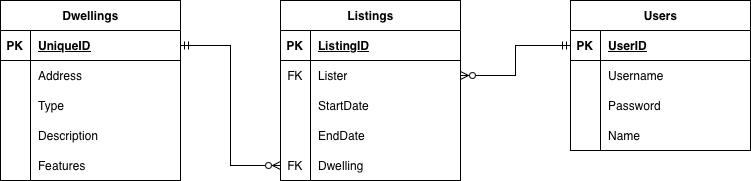

The diagram above was exported from draw.io. Its source (the exported page's mxGraphModel, read from the mxfile embedded in the PNG):
<mxGraphModel dx="1426" dy="822" grid="1" gridSize="10" guides="1" tooltips="1" connect="1" arrows="1" fold="1" page="1" pageScale="1" pageWidth="1100" pageHeight="850" background="#FFFFFF" math="0" shadow="0">
  <root>
    <mxCell id="0" />
    <mxCell id="1" parent="0" />
    <mxCell id="eLQSZzPVJvY0meuytCFZ-1" value="Listings" style="shape=table;startSize=30;container=1;collapsible=1;childLayout=tableLayout;fixedRows=1;rowLines=0;fontStyle=1;align=center;resizeLast=1;html=1;" parent="1" vertex="1">
      <mxGeometry x="310" y="160" width="180" height="180" as="geometry" />
    </mxCell>
    <mxCell id="eLQSZzPVJvY0meuytCFZ-2" value="" style="shape=tableRow;horizontal=0;startSize=0;swimlaneHead=0;swimlaneBody=0;fillColor=none;collapsible=0;dropTarget=0;points=[[0,0.5],[1,0.5]];portConstraint=eastwest;top=0;left=0;right=0;bottom=1;" parent="eLQSZzPVJvY0meuytCFZ-1" vertex="1">
      <mxGeometry y="30" width="180" height="30" as="geometry" />
    </mxCell>
    <mxCell id="eLQSZzPVJvY0meuytCFZ-3" value="PK" style="shape=partialRectangle;connectable=0;fillColor=none;top=0;left=0;bottom=0;right=0;fontStyle=1;overflow=hidden;whiteSpace=wrap;html=1;" parent="eLQSZzPVJvY0meuytCFZ-2" vertex="1">
      <mxGeometry width="30" height="30" as="geometry">
        <mxRectangle width="30" height="30" as="alternateBounds" />
      </mxGeometry>
    </mxCell>
    <mxCell id="eLQSZzPVJvY0meuytCFZ-4" value="ListingID" style="shape=partialRectangle;connectable=0;fillColor=none;top=0;left=0;bottom=0;right=0;align=left;spacingLeft=6;fontStyle=5;overflow=hidden;whiteSpace=wrap;html=1;" parent="eLQSZzPVJvY0meuytCFZ-2" vertex="1">
      <mxGeometry x="30" width="150" height="30" as="geometry">
        <mxRectangle width="150" height="30" as="alternateBounds" />
      </mxGeometry>
    </mxCell>
    <mxCell id="eLQSZzPVJvY0meuytCFZ-24" value="" style="shape=tableRow;horizontal=0;startSize=0;swimlaneHead=0;swimlaneBody=0;fillColor=none;collapsible=0;dropTarget=0;points=[[0,0.5],[1,0.5]];portConstraint=eastwest;top=0;left=0;right=0;bottom=0;" parent="eLQSZzPVJvY0meuytCFZ-1" vertex="1">
      <mxGeometry y="60" width="180" height="30" as="geometry" />
    </mxCell>
    <mxCell id="eLQSZzPVJvY0meuytCFZ-25" value="FK" style="shape=partialRectangle;connectable=0;fillColor=none;top=0;left=0;bottom=0;right=0;fontStyle=0;overflow=hidden;whiteSpace=wrap;html=1;" parent="eLQSZzPVJvY0meuytCFZ-24" vertex="1">
      <mxGeometry width="30" height="30" as="geometry">
        <mxRectangle width="30" height="30" as="alternateBounds" />
      </mxGeometry>
    </mxCell>
    <mxCell id="eLQSZzPVJvY0meuytCFZ-26" value="&lt;div&gt;Lister&lt;br&gt;&lt;/div&gt;" style="shape=partialRectangle;connectable=0;fillColor=none;top=0;left=0;bottom=0;right=0;align=left;spacingLeft=6;fontStyle=0;overflow=hidden;whiteSpace=wrap;html=1;" parent="eLQSZzPVJvY0meuytCFZ-24" vertex="1">
      <mxGeometry x="30" width="150" height="30" as="geometry">
        <mxRectangle width="150" height="30" as="alternateBounds" />
      </mxGeometry>
    </mxCell>
    <mxCell id="eLQSZzPVJvY0meuytCFZ-42" value="" style="shape=tableRow;horizontal=0;startSize=0;swimlaneHead=0;swimlaneBody=0;fillColor=none;collapsible=0;dropTarget=0;points=[[0,0.5],[1,0.5]];portConstraint=eastwest;top=0;left=0;right=0;bottom=0;" parent="eLQSZzPVJvY0meuytCFZ-1" vertex="1">
      <mxGeometry y="90" width="180" height="30" as="geometry" />
    </mxCell>
    <mxCell id="eLQSZzPVJvY0meuytCFZ-43" value="" style="shape=partialRectangle;connectable=0;fillColor=none;top=0;left=0;bottom=0;right=0;editable=1;overflow=hidden;" parent="eLQSZzPVJvY0meuytCFZ-42" vertex="1">
      <mxGeometry width="30" height="30" as="geometry">
        <mxRectangle width="30" height="30" as="alternateBounds" />
      </mxGeometry>
    </mxCell>
    <mxCell id="eLQSZzPVJvY0meuytCFZ-44" value="StartDate" style="shape=partialRectangle;connectable=0;fillColor=none;top=0;left=0;bottom=0;right=0;align=left;spacingLeft=6;overflow=hidden;" parent="eLQSZzPVJvY0meuytCFZ-42" vertex="1">
      <mxGeometry x="30" width="150" height="30" as="geometry">
        <mxRectangle width="150" height="30" as="alternateBounds" />
      </mxGeometry>
    </mxCell>
    <mxCell id="eLQSZzPVJvY0meuytCFZ-45" value="" style="shape=tableRow;horizontal=0;startSize=0;swimlaneHead=0;swimlaneBody=0;fillColor=none;collapsible=0;dropTarget=0;points=[[0,0.5],[1,0.5]];portConstraint=eastwest;top=0;left=0;right=0;bottom=0;" parent="eLQSZzPVJvY0meuytCFZ-1" vertex="1">
      <mxGeometry y="120" width="180" height="30" as="geometry" />
    </mxCell>
    <mxCell id="eLQSZzPVJvY0meuytCFZ-46" value="" style="shape=partialRectangle;connectable=0;fillColor=none;top=0;left=0;bottom=0;right=0;editable=1;overflow=hidden;" parent="eLQSZzPVJvY0meuytCFZ-45" vertex="1">
      <mxGeometry width="30" height="30" as="geometry">
        <mxRectangle width="30" height="30" as="alternateBounds" />
      </mxGeometry>
    </mxCell>
    <mxCell id="eLQSZzPVJvY0meuytCFZ-47" value="EndDate" style="shape=partialRectangle;connectable=0;fillColor=none;top=0;left=0;bottom=0;right=0;align=left;spacingLeft=6;overflow=hidden;" parent="eLQSZzPVJvY0meuytCFZ-45" vertex="1">
      <mxGeometry x="30" width="150" height="30" as="geometry">
        <mxRectangle width="150" height="30" as="alternateBounds" />
      </mxGeometry>
    </mxCell>
    <mxCell id="eLQSZzPVJvY0meuytCFZ-65" value="" style="shape=tableRow;horizontal=0;startSize=0;swimlaneHead=0;swimlaneBody=0;fillColor=none;collapsible=0;dropTarget=0;points=[[0,0.5],[1,0.5]];portConstraint=eastwest;top=0;left=0;right=0;bottom=0;" parent="eLQSZzPVJvY0meuytCFZ-1" vertex="1">
      <mxGeometry y="150" width="180" height="30" as="geometry" />
    </mxCell>
    <mxCell id="eLQSZzPVJvY0meuytCFZ-66" value="FK" style="shape=partialRectangle;connectable=0;fillColor=none;top=0;left=0;bottom=0;right=0;fontStyle=0;overflow=hidden;whiteSpace=wrap;html=1;" parent="eLQSZzPVJvY0meuytCFZ-65" vertex="1">
      <mxGeometry width="30" height="30" as="geometry">
        <mxRectangle width="30" height="30" as="alternateBounds" />
      </mxGeometry>
    </mxCell>
    <mxCell id="eLQSZzPVJvY0meuytCFZ-67" value="Dwelling" style="shape=partialRectangle;connectable=0;fillColor=none;top=0;left=0;bottom=0;right=0;align=left;spacingLeft=6;fontStyle=0;overflow=hidden;whiteSpace=wrap;html=1;" parent="eLQSZzPVJvY0meuytCFZ-65" vertex="1">
      <mxGeometry x="30" width="150" height="30" as="geometry">
        <mxRectangle width="150" height="30" as="alternateBounds" />
      </mxGeometry>
    </mxCell>
    <mxCell id="eLQSZzPVJvY0meuytCFZ-27" value="Users" style="shape=table;startSize=30;container=1;collapsible=1;childLayout=tableLayout;fixedRows=1;rowLines=0;fontStyle=1;align=center;resizeLast=1;html=1;" parent="1" vertex="1">
      <mxGeometry x="600" y="160" width="180" height="150" as="geometry" />
    </mxCell>
    <mxCell id="eLQSZzPVJvY0meuytCFZ-28" value="" style="shape=tableRow;horizontal=0;startSize=0;swimlaneHead=0;swimlaneBody=0;fillColor=none;collapsible=0;dropTarget=0;points=[[0,0.5],[1,0.5]];portConstraint=eastwest;top=0;left=0;right=0;bottom=1;" parent="eLQSZzPVJvY0meuytCFZ-27" vertex="1">
      <mxGeometry y="30" width="180" height="30" as="geometry" />
    </mxCell>
    <mxCell id="eLQSZzPVJvY0meuytCFZ-29" value="PK" style="shape=partialRectangle;connectable=0;fillColor=none;top=0;left=0;bottom=0;right=0;fontStyle=1;overflow=hidden;whiteSpace=wrap;html=1;" parent="eLQSZzPVJvY0meuytCFZ-28" vertex="1">
      <mxGeometry width="30" height="30" as="geometry">
        <mxRectangle width="30" height="30" as="alternateBounds" />
      </mxGeometry>
    </mxCell>
    <mxCell id="eLQSZzPVJvY0meuytCFZ-30" value="UserID" style="shape=partialRectangle;connectable=0;fillColor=none;top=0;left=0;bottom=0;right=0;align=left;spacingLeft=6;fontStyle=5;overflow=hidden;whiteSpace=wrap;html=1;" parent="eLQSZzPVJvY0meuytCFZ-28" vertex="1">
      <mxGeometry x="30" width="150" height="30" as="geometry">
        <mxRectangle width="150" height="30" as="alternateBounds" />
      </mxGeometry>
    </mxCell>
    <mxCell id="eLQSZzPVJvY0meuytCFZ-31" value="" style="shape=tableRow;horizontal=0;startSize=0;swimlaneHead=0;swimlaneBody=0;fillColor=none;collapsible=0;dropTarget=0;points=[[0,0.5],[1,0.5]];portConstraint=eastwest;top=0;left=0;right=0;bottom=0;" parent="eLQSZzPVJvY0meuytCFZ-27" vertex="1">
      <mxGeometry y="60" width="180" height="30" as="geometry" />
    </mxCell>
    <mxCell id="eLQSZzPVJvY0meuytCFZ-32" value="" style="shape=partialRectangle;connectable=0;fillColor=none;top=0;left=0;bottom=0;right=0;editable=1;overflow=hidden;whiteSpace=wrap;html=1;" parent="eLQSZzPVJvY0meuytCFZ-31" vertex="1">
      <mxGeometry width="30" height="30" as="geometry">
        <mxRectangle width="30" height="30" as="alternateBounds" />
      </mxGeometry>
    </mxCell>
    <mxCell id="eLQSZzPVJvY0meuytCFZ-33" value="Username" style="shape=partialRectangle;connectable=0;fillColor=none;top=0;left=0;bottom=0;right=0;align=left;spacingLeft=6;overflow=hidden;whiteSpace=wrap;html=1;" parent="eLQSZzPVJvY0meuytCFZ-31" vertex="1">
      <mxGeometry x="30" width="150" height="30" as="geometry">
        <mxRectangle width="150" height="30" as="alternateBounds" />
      </mxGeometry>
    </mxCell>
    <mxCell id="eLQSZzPVJvY0meuytCFZ-34" value="" style="shape=tableRow;horizontal=0;startSize=0;swimlaneHead=0;swimlaneBody=0;fillColor=none;collapsible=0;dropTarget=0;points=[[0,0.5],[1,0.5]];portConstraint=eastwest;top=0;left=0;right=0;bottom=0;" parent="eLQSZzPVJvY0meuytCFZ-27" vertex="1">
      <mxGeometry y="90" width="180" height="30" as="geometry" />
    </mxCell>
    <mxCell id="eLQSZzPVJvY0meuytCFZ-35" value="" style="shape=partialRectangle;connectable=0;fillColor=none;top=0;left=0;bottom=0;right=0;editable=1;overflow=hidden;whiteSpace=wrap;html=1;" parent="eLQSZzPVJvY0meuytCFZ-34" vertex="1">
      <mxGeometry width="30" height="30" as="geometry">
        <mxRectangle width="30" height="30" as="alternateBounds" />
      </mxGeometry>
    </mxCell>
    <mxCell id="eLQSZzPVJvY0meuytCFZ-36" value="Password" style="shape=partialRectangle;connectable=0;fillColor=none;top=0;left=0;bottom=0;right=0;align=left;spacingLeft=6;overflow=hidden;whiteSpace=wrap;html=1;" parent="eLQSZzPVJvY0meuytCFZ-34" vertex="1">
      <mxGeometry x="30" width="150" height="30" as="geometry">
        <mxRectangle width="150" height="30" as="alternateBounds" />
      </mxGeometry>
    </mxCell>
    <mxCell id="eLQSZzPVJvY0meuytCFZ-37" value="" style="shape=tableRow;horizontal=0;startSize=0;swimlaneHead=0;swimlaneBody=0;fillColor=none;collapsible=0;dropTarget=0;points=[[0,0.5],[1,0.5]];portConstraint=eastwest;top=0;left=0;right=0;bottom=0;" parent="eLQSZzPVJvY0meuytCFZ-27" vertex="1">
      <mxGeometry y="120" width="180" height="30" as="geometry" />
    </mxCell>
    <mxCell id="eLQSZzPVJvY0meuytCFZ-38" value="" style="shape=partialRectangle;connectable=0;fillColor=none;top=0;left=0;bottom=0;right=0;editable=1;overflow=hidden;whiteSpace=wrap;html=1;" parent="eLQSZzPVJvY0meuytCFZ-37" vertex="1">
      <mxGeometry width="30" height="30" as="geometry">
        <mxRectangle width="30" height="30" as="alternateBounds" />
      </mxGeometry>
    </mxCell>
    <mxCell id="eLQSZzPVJvY0meuytCFZ-39" value="Name" style="shape=partialRectangle;connectable=0;fillColor=none;top=0;left=0;bottom=0;right=0;align=left;spacingLeft=6;overflow=hidden;whiteSpace=wrap;html=1;" parent="eLQSZzPVJvY0meuytCFZ-37" vertex="1">
      <mxGeometry x="30" width="150" height="30" as="geometry">
        <mxRectangle width="150" height="30" as="alternateBounds" />
      </mxGeometry>
    </mxCell>
    <mxCell id="eLQSZzPVJvY0meuytCFZ-40" style="edgeStyle=orthogonalEdgeStyle;rounded=0;orthogonalLoop=1;jettySize=auto;html=1;exitX=1;exitY=0.5;exitDx=0;exitDy=0;entryX=0;entryY=0.5;entryDx=0;entryDy=0;startArrow=ERzeroToMany;startFill=0;endArrow=ERmandOne;endFill=0;" parent="1" source="eLQSZzPVJvY0meuytCFZ-24" target="eLQSZzPVJvY0meuytCFZ-28" edge="1">
      <mxGeometry relative="1" as="geometry" />
    </mxCell>
    <mxCell id="eLQSZzPVJvY0meuytCFZ-52" value="Dwellings" style="shape=table;startSize=30;container=1;collapsible=1;childLayout=tableLayout;fixedRows=1;rowLines=0;fontStyle=1;align=center;resizeLast=1;html=1;" parent="1" vertex="1">
      <mxGeometry x="30" y="160" width="180" height="180" as="geometry" />
    </mxCell>
    <mxCell id="eLQSZzPVJvY0meuytCFZ-53" value="" style="shape=tableRow;horizontal=0;startSize=0;swimlaneHead=0;swimlaneBody=0;fillColor=none;collapsible=0;dropTarget=0;points=[[0,0.5],[1,0.5]];portConstraint=eastwest;top=0;left=0;right=0;bottom=1;" parent="eLQSZzPVJvY0meuytCFZ-52" vertex="1">
      <mxGeometry y="30" width="180" height="30" as="geometry" />
    </mxCell>
    <mxCell id="eLQSZzPVJvY0meuytCFZ-54" value="PK" style="shape=partialRectangle;connectable=0;fillColor=none;top=0;left=0;bottom=0;right=0;fontStyle=1;overflow=hidden;whiteSpace=wrap;html=1;" parent="eLQSZzPVJvY0meuytCFZ-53" vertex="1">
      <mxGeometry width="30" height="30" as="geometry">
        <mxRectangle width="30" height="30" as="alternateBounds" />
      </mxGeometry>
    </mxCell>
    <mxCell id="eLQSZzPVJvY0meuytCFZ-55" value="UniqueID" style="shape=partialRectangle;connectable=0;fillColor=none;top=0;left=0;bottom=0;right=0;align=left;spacingLeft=6;fontStyle=5;overflow=hidden;whiteSpace=wrap;html=1;" parent="eLQSZzPVJvY0meuytCFZ-53" vertex="1">
      <mxGeometry x="30" width="150" height="30" as="geometry">
        <mxRectangle width="150" height="30" as="alternateBounds" />
      </mxGeometry>
    </mxCell>
    <mxCell id="eLQSZzPVJvY0meuytCFZ-56" value="" style="shape=tableRow;horizontal=0;startSize=0;swimlaneHead=0;swimlaneBody=0;fillColor=none;collapsible=0;dropTarget=0;points=[[0,0.5],[1,0.5]];portConstraint=eastwest;top=0;left=0;right=0;bottom=0;" parent="eLQSZzPVJvY0meuytCFZ-52" vertex="1">
      <mxGeometry y="60" width="180" height="30" as="geometry" />
    </mxCell>
    <mxCell id="eLQSZzPVJvY0meuytCFZ-57" value="" style="shape=partialRectangle;connectable=0;fillColor=none;top=0;left=0;bottom=0;right=0;editable=1;overflow=hidden;whiteSpace=wrap;html=1;" parent="eLQSZzPVJvY0meuytCFZ-56" vertex="1">
      <mxGeometry width="30" height="30" as="geometry">
        <mxRectangle width="30" height="30" as="alternateBounds" />
      </mxGeometry>
    </mxCell>
    <mxCell id="eLQSZzPVJvY0meuytCFZ-58" value="Address" style="shape=partialRectangle;connectable=0;fillColor=none;top=0;left=0;bottom=0;right=0;align=left;spacingLeft=6;overflow=hidden;whiteSpace=wrap;html=1;" parent="eLQSZzPVJvY0meuytCFZ-56" vertex="1">
      <mxGeometry x="30" width="150" height="30" as="geometry">
        <mxRectangle width="150" height="30" as="alternateBounds" />
      </mxGeometry>
    </mxCell>
    <mxCell id="eLQSZzPVJvY0meuytCFZ-59" value="" style="shape=tableRow;horizontal=0;startSize=0;swimlaneHead=0;swimlaneBody=0;fillColor=none;collapsible=0;dropTarget=0;points=[[0,0.5],[1,0.5]];portConstraint=eastwest;top=0;left=0;right=0;bottom=0;" parent="eLQSZzPVJvY0meuytCFZ-52" vertex="1">
      <mxGeometry y="90" width="180" height="30" as="geometry" />
    </mxCell>
    <mxCell id="eLQSZzPVJvY0meuytCFZ-60" value="" style="shape=partialRectangle;connectable=0;fillColor=none;top=0;left=0;bottom=0;right=0;editable=1;overflow=hidden;whiteSpace=wrap;html=1;" parent="eLQSZzPVJvY0meuytCFZ-59" vertex="1">
      <mxGeometry width="30" height="30" as="geometry">
        <mxRectangle width="30" height="30" as="alternateBounds" />
      </mxGeometry>
    </mxCell>
    <mxCell id="eLQSZzPVJvY0meuytCFZ-61" value="Type" style="shape=partialRectangle;connectable=0;fillColor=none;top=0;left=0;bottom=0;right=0;align=left;spacingLeft=6;overflow=hidden;whiteSpace=wrap;html=1;" parent="eLQSZzPVJvY0meuytCFZ-59" vertex="1">
      <mxGeometry x="30" width="150" height="30" as="geometry">
        <mxRectangle width="150" height="30" as="alternateBounds" />
      </mxGeometry>
    </mxCell>
    <mxCell id="eLQSZzPVJvY0meuytCFZ-62" value="" style="shape=tableRow;horizontal=0;startSize=0;swimlaneHead=0;swimlaneBody=0;fillColor=none;collapsible=0;dropTarget=0;points=[[0,0.5],[1,0.5]];portConstraint=eastwest;top=0;left=0;right=0;bottom=0;" parent="eLQSZzPVJvY0meuytCFZ-52" vertex="1">
      <mxGeometry y="120" width="180" height="30" as="geometry" />
    </mxCell>
    <mxCell id="eLQSZzPVJvY0meuytCFZ-63" value="" style="shape=partialRectangle;connectable=0;fillColor=none;top=0;left=0;bottom=0;right=0;editable=1;overflow=hidden;whiteSpace=wrap;html=1;" parent="eLQSZzPVJvY0meuytCFZ-62" vertex="1">
      <mxGeometry width="30" height="30" as="geometry">
        <mxRectangle width="30" height="30" as="alternateBounds" />
      </mxGeometry>
    </mxCell>
    <mxCell id="eLQSZzPVJvY0meuytCFZ-64" value="Description" style="shape=partialRectangle;connectable=0;fillColor=none;top=0;left=0;bottom=0;right=0;align=left;spacingLeft=6;overflow=hidden;whiteSpace=wrap;html=1;" parent="eLQSZzPVJvY0meuytCFZ-62" vertex="1">
      <mxGeometry x="30" width="150" height="30" as="geometry">
        <mxRectangle width="150" height="30" as="alternateBounds" />
      </mxGeometry>
    </mxCell>
    <mxCell id="eLQSZzPVJvY0meuytCFZ-77" value="" style="shape=tableRow;horizontal=0;startSize=0;swimlaneHead=0;swimlaneBody=0;fillColor=none;collapsible=0;dropTarget=0;points=[[0,0.5],[1,0.5]];portConstraint=eastwest;top=0;left=0;right=0;bottom=0;" parent="eLQSZzPVJvY0meuytCFZ-52" vertex="1">
      <mxGeometry y="150" width="180" height="30" as="geometry" />
    </mxCell>
    <mxCell id="eLQSZzPVJvY0meuytCFZ-78" value="" style="shape=partialRectangle;connectable=0;fillColor=none;top=0;left=0;bottom=0;right=0;editable=1;overflow=hidden;" parent="eLQSZzPVJvY0meuytCFZ-77" vertex="1">
      <mxGeometry width="30" height="30" as="geometry">
        <mxRectangle width="30" height="30" as="alternateBounds" />
      </mxGeometry>
    </mxCell>
    <mxCell id="eLQSZzPVJvY0meuytCFZ-79" value="Features" style="shape=partialRectangle;connectable=0;fillColor=none;top=0;left=0;bottom=0;right=0;align=left;spacingLeft=6;overflow=hidden;" parent="eLQSZzPVJvY0meuytCFZ-77" vertex="1">
      <mxGeometry x="30" width="150" height="30" as="geometry">
        <mxRectangle width="150" height="30" as="alternateBounds" />
      </mxGeometry>
    </mxCell>
    <mxCell id="eLQSZzPVJvY0meuytCFZ-68" style="edgeStyle=orthogonalEdgeStyle;rounded=0;orthogonalLoop=1;jettySize=auto;html=1;exitX=0;exitY=0.5;exitDx=0;exitDy=0;entryX=1;entryY=0.5;entryDx=0;entryDy=0;endArrow=ERmandOne;endFill=0;startArrow=ERzeroToMany;startFill=0;" parent="1" source="eLQSZzPVJvY0meuytCFZ-65" target="eLQSZzPVJvY0meuytCFZ-53" edge="1">
      <mxGeometry relative="1" as="geometry" />
    </mxCell>
  </root>
</mxGraphModel>